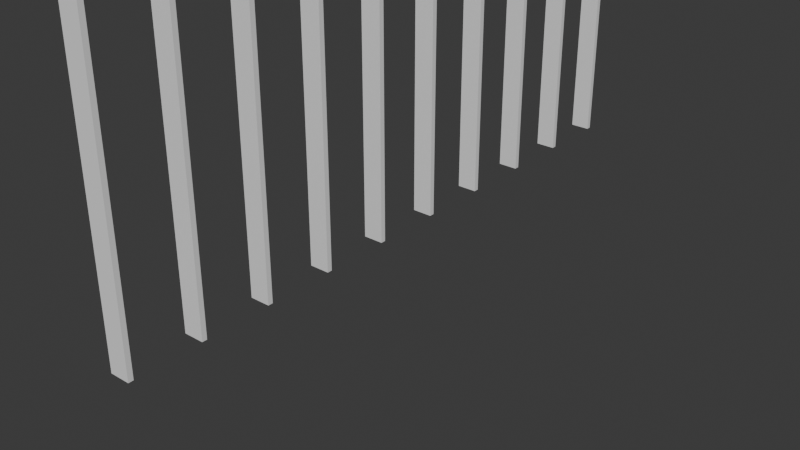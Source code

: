 # Source: RailsOnPath.blend  (saved by Blender 4.4.32; exported with 4.5.12 LTS)
import bpy
from mathutils import Matrix  # noqa: F401  (used for matrix-valued properties, if any)

bpy.ops.wm.read_factory_settings(use_empty=True)
scene = bpy.context.scene
scene.name = 'Scene'

# ---- collections
col_collection = bpy.data.collections.new('Collection'); scene.collection.children.link(col_collection)

# ---- node groups
ng_railsonpath = bpy.data.node_groups.new('RailsOnPath', 'GeometryNodeTree')
_s = ng_railsonpath.interface.new_socket(name='Geometry', in_out='OUTPUT', socket_type='NodeSocketGeometry')
_s = ng_railsonpath.interface.new_socket(name='Geometry', in_out='INPUT', socket_type='NodeSocketGeometry')
_s = ng_railsonpath.interface.new_socket(name='Scatter distance', in_out='INPUT', socket_type='NodeSocketFloat')
_s.subtype = 'DISTANCE'
_s.default_value = 0.2
_s.min_value = 0.01
_s = ng_railsonpath.interface.new_socket(name='Trim distance', in_out='INPUT', socket_type='NodeSocketFloat')
_s.default_value = 0.1
_s.min_value = 0.0
_s.max_value = 1e+04
_s = ng_railsonpath.interface.new_socket(name='Show path?', in_out='INPUT', socket_type='NodeSocketBool')
_s = ng_railsonpath.interface.new_socket(name='Cube dimensions', in_out='INPUT', socket_type='NodeSocketVector')
_s.subtype = 'TRANSLATION'
_s.default_value = (0.04, 0.01, 1.0)
_s.min_value = 0.0
_s.description = 'Side length along each axis'
ng_railsonpath.is_modifier = True
_N = ng_railsonpath.nodes; _L = ng_railsonpath.links
n0 = _N.new('NodeGroupInput'); n0.name = 'Group Input'; n0.location = (-988, 169)
n1 = _N.new('NodeGroupOutput'); n1.name = 'Group Output'; n1.location = (1246, -139)
n2 = _N.new('GeometryNodeMeshToCurve'); n2.name = 'Mesh to Curve'; n2.location = (-514, 295)
n3 = _N.new('GeometryNodeResampleCurve'); n3.name = 'Resample Curve'; n3.location = (246, 194)
n4 = _N.new('GeometryNodeInstanceOnPoints'); n4.name = 'Instance on Points'; n4.location = (638, -139)
n5 = _N.new('GeometryNodeBoundBox'); n5.name = 'Bounding Box'; n5.location = (-514, -168)
n6 = _N.new('GeometryNodeMeshCube'); n6.name = 'Cube'; n6.location = (-704, -110)
n7 = _N.new('GeometryNodeInputNormal'); n7.name = 'Normal'; n7.location = (246, -337)
n8 = _N.new('FunctionNodeAlignRotationToVector'); n8.name = 'Align Rotation to Vector'; n8.location = (436, -337)
n8.axis = 'X'
n8.pivot_axis = 'Z'
n9 = _N.new('ShaderNodeVectorMath'); n9.name = 'Vector Math'; n9.location = (-324, -168)
n9.operation = 'SUBTRACT'
n10 = _N.new('GeometryNodeSetPosition'); n10.name = 'Set Position'; n10.location = (436, -110)
n11 = _N.new('ShaderNodeSeparateXYZ'); n11.name = 'Separate XYZ'; n11.location = (-134, -168)
n12 = _N.new('ShaderNodeCombineXYZ'); n12.name = 'Combine XYZ'; n12.location = (246, -168)
n13 = _N.new('ShaderNodeMath'); n13.name = 'Math'; n13.location = (56, -168)
n13.operation = 'DIVIDE'
n13.inputs[1].default_value = 2.0
n14 = _N.new('GeometryNodeForeachGeometryElementInput'); n14.name = 'For Each Geometry Element Input'; n14.location = (-704, 295)
n15 = _N.new('GeometryNodeForeachGeometryElementOutput'); n15.name = 'For Each Geometry Element Output'; n15.location = (436, 194)
n15.domain = 'EDGE'
n16 = _N.new('GeometryNodeTrimCurve'); n16.name = 'Trim Curve'; n16.location = (56, 295)
n17 = _N.new('GeometryNodeCurveLength'); n17.name = 'Curve Length'; n17.location = (-324, 266)
n18 = _N.new('ShaderNodeMath'); n18.name = 'Math.001'; n18.location = (-134, 266)
n18.operation = 'SUBTRACT'
n19 = _N.new('GeometryNodeJoinGeometry'); n19.name = 'Join Geometry'; n19.location = (841, -530)
n20 = _N.new('GeometryNodeSwitch'); n20.name = 'Switch'; n20.location = (1056, -139)
n21 = _N.new('NodeReroute'); n21.name = 'Reroute'; n21.location = (-704, -564)
n21.width = 20
n21.socket_idname = 'NodeSocketGeometry'
n22 = _N.new('NodeReroute'); n22.name = 'Reroute.001'; n22.location = (-704, 3)
n22.width = 20
n22.socket_idname = 'NodeSocketFloatDistance'
n23 = _N.new('NodeReroute'); n23.name = 'Reroute.002'; n23.location = (196, 3)
n23.width = 20
n23.socket_idname = 'NodeSocketFloatDistance'
n24 = _N.new('NodeReroute'); n24.name = 'Reroute.003'; n24.location = (-704, 382)
n24.width = 20
n24.socket_idname = 'NodeSocketBool'
n25 = _N.new('NodeReroute'); n25.name = 'Reroute.004'; n25.location = (981, 382)
n25.width = 20
n25.socket_idname = 'NodeSocketBool'
n26 = _N.new('NodeReroute'); n26.name = 'Reroute.005'; n26.location = (-704, 61)
n26.width = 20
n26.socket_idname = 'NodeSocketFloat'
n27 = _N.new('NodeReroute'); n27.name = 'Reroute.006'; n27.location = (-184, 61)
n27.width = 20
n27.socket_idname = 'NodeSocketFloat'
n28 = _N.new('NodeReroute'); n28.name = 'Reroute.007'; n28.location = (-514, -144)
n28.width = 20
n28.socket_idname = 'NodeSocketGeometry'
n29 = _N.new('NodeReroute'); n29.name = 'Reroute.008'; n29.location = (-324, 324)
n29.width = 20
n29.socket_idname = 'NodeSocketGeometry'
n30 = _N.new('NodeReroute'); n30.name = 'Reroute.009'; n30.location = (6, 324)
n30.width = 20
n30.socket_idname = 'NodeSocketGeometry'
n31 = _N.new('NodeReroute'); n31.name = 'Reroute.010'; n31.location = (6, 61)
n31.width = 20
n31.socket_idname = 'NodeSocketFloat'
n32 = _N.new('NodeReroute'); n32.name = 'Reroute.011'; n32.location = (981, -174)
n32.width = 20
n32.socket_idname = 'NodeSocketGeometry'
n14.pair_with_output(n15)
_L.new(n10.outputs[0], n4.inputs[2])
_L.new(n8.outputs[0], n4.inputs[5])
_L.new(n7.outputs[0], n8.inputs[2])
_L.new(n6.outputs[0], n5.inputs[0])
_L.new(n5.outputs[1], n9.inputs[1])
_L.new(n5.outputs[2], n9.inputs[0])
_L.new(n9.outputs[0], n11.inputs[0])
_L.new(n12.outputs[0], n10.inputs[3])
_L.new(n11.outputs[2], n13.inputs[0])
_L.new(n13.outputs[0], n12.inputs[2])
_L.new(n0.outputs[0], n14.inputs[0])
_L.new(n14.outputs[1], n2.inputs[0])
_L.new(n15.outputs[2], n4.inputs[0])
_L.new(n3.outputs[0], n15.inputs[1])
_L.new(n17.outputs[0], n18.inputs[0])
_L.new(n18.outputs[0], n16.inputs[5])
_L.new(n2.outputs[0], n17.inputs[0])
_L.new(n16.outputs[0], n3.inputs[0])
_L.new(n19.outputs[0], n20.inputs[2])
_L.new(n20.outputs[0], n1.inputs[0])
_L.new(n0.outputs[0], n21.inputs[0])
_L.new(n0.outputs[1], n22.inputs[0])
_L.new(n22.outputs[0], n23.inputs[0])
_L.new(n23.outputs[0], n3.inputs[3])
_L.new(n0.outputs[3], n24.inputs[0])
_L.new(n24.outputs[0], n25.inputs[0])
_L.new(n25.outputs[0], n20.inputs[0])
_L.new(n0.outputs[2], n26.inputs[0])
_L.new(n26.outputs[0], n27.inputs[0])
_L.new(n27.outputs[0], n18.inputs[1])
_L.new(n6.outputs[0], n28.inputs[0])
_L.new(n28.outputs[0], n10.inputs[0])
_L.new(n2.outputs[0], n29.inputs[0])
_L.new(n29.outputs[0], n30.inputs[0])
_L.new(n30.outputs[0], n16.inputs[0])
_L.new(n27.outputs[0], n31.inputs[0])
_L.new(n31.outputs[0], n16.inputs[4])
_L.new(n4.outputs[0], n32.inputs[0])
_L.new(n32.outputs[0], n20.inputs[1])
_L.new(n4.outputs[0], n19.inputs[0])
_L.new(n21.outputs[0], n19.inputs[0])
_L.new(n0.outputs[4], n6.inputs[0])
n1.is_active_output = True

# ---- world
world_world = bpy.data.worlds.new('World'); scene.world = world_world
world_world.use_nodes = True; world_world.node_tree.nodes.clear()
_N = world_world.node_tree.nodes; _L = world_world.node_tree.links
n0 = _N.new('ShaderNodeOutputWorld'); n0.name = 'World Output'; n0.location = (200, 100)
n1 = _N.new('ShaderNodeBackground'); n1.name = 'Background'; n1.location = (-200, 100)
n1.inputs[0].default_value = (0.05088, 0.05088, 0.05088, 1.0)
_L.new(n1.outputs[0], n0.inputs[0])
n0.is_active_output = True
world_world.color = (0.05088, 0.05088, 0.05088)
world_world.sun_shadow_jitter_overblur = 0.0

# ---- meshes
me_vert_014 = bpy.data.meshes.new('Vert.014')
me_vert_014.from_pydata([(0.0, -0.647, 0.0), (0.0, 0.647, 0.0)], [(0, 1)], [])
me_vert_014.update()

# ---- objects
ob_rails_on_path = bpy.data.objects.new('Rails on path', me_vert_014)

# ---- transforms, parenting, visibility, modifiers, constraints
ob_rails_on_path.location = (0.0, 0.0, 0.0)
_m = ob_rails_on_path.modifiers.new('RailsOnPath', 'NODES')
_m.node_group = ng_railsonpath
_gi = [s.identifier for s in ng_railsonpath.interface.items_tree if s.item_type == 'SOCKET' and s.in_out == 'INPUT']
_m[_gi[3]] = True  # 'Show path?'
_m.show_group_selector = False

# ---- collection membership
col_collection.objects.link(ob_rails_on_path)

# ---- scene / render settings (as saved in the file)
scene.frame_start = 1; scene.frame_end = 250; scene.frame_set(1)
scene.render.engine = 'BLENDER_EEVEE_NEXT'
bpy.context.view_layer.update()

# ---- added for rendering (the .blend has no active camera and no usable light): camera, sun
cam_auto = bpy.data.cameras.new('AutoCamera')
cam_auto.lens = 50.0
cam_auto.sensor_width = 36.0
cam_auto.clip_end = 1000.0
ob_auto_camera = bpy.data.objects.new('AutoCamera', cam_auto)
scene.collection.objects.link(ob_auto_camera)
ob_auto_camera.location = (1.19724, -1.43669, 0.957792)
ob_auto_camera.rotation_euler = (1.09748, -7.21219e-08, 0.694738)
scene.camera = ob_auto_camera
light_auto_sun = bpy.data.lights.new('AutoSun', 'SUN')
light_auto_sun.energy = 3.0
light_auto_sun.angle = 0.0523599
ob_auto_sun = bpy.data.objects.new('AutoSun', light_auto_sun)
scene.collection.objects.link(ob_auto_sun)
ob_auto_sun.rotation_euler = (0.872665, 0.174533, 0.523599)
bpy.context.view_layer.update()
